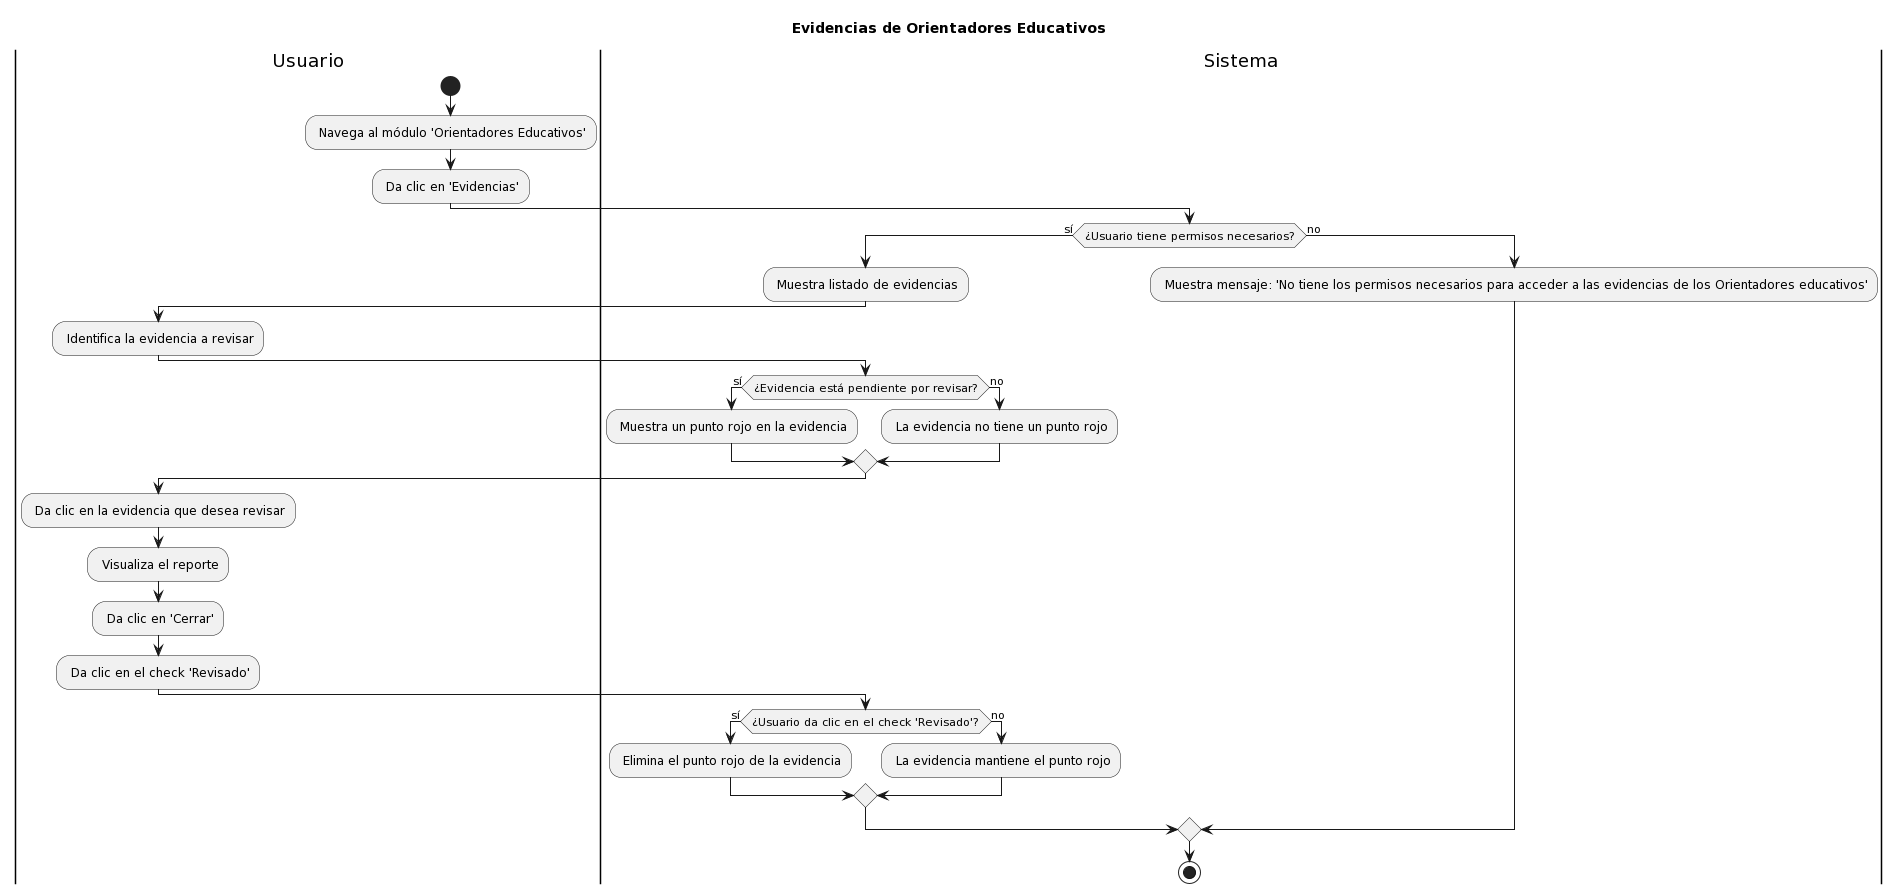

The diagram above was rendered by PlantUML. Its source (embedded in the PNG):
@startuml
title Evidencias de Orientadores Educativos

|Usuario|
start
: Navega al módulo 'Orientadores Educativos';
: Da clic en 'Evidencias';

|Sistema|
if (¿Usuario tiene permisos necesarios?) then (sí)
    : Muestra listado de evidencias;
|Usuario|
    : Identifica la evidencia a revisar;
|Sistema|
    if (¿Evidencia está pendiente por revisar?) then (sí)
        : Muestra un punto rojo en la evidencia;
    else (no)
        : La evidencia no tiene un punto rojo;
    endif
|Usuario|
    : Da clic en la evidencia que desea revisar;
    : Visualiza el reporte;
    : Da clic en 'Cerrar';
    : Da clic en el check 'Revisado';
|Sistema|
    if (¿Usuario da clic en el check 'Revisado'?) then (sí)
        : Elimina el punto rojo de la evidencia;
    else (no)
        : La evidencia mantiene el punto rojo;
    endif
else (no)
    : Muestra mensaje: 'No tiene los permisos necesarios para acceder a las evidencias de los Orientadores educativos';
endif

stop
@enduml